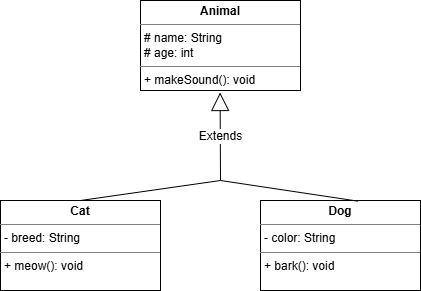

The diagram above was exported from draw.io. Its source (the exported page's mxGraphModel, read from the mxfile embedded in the PNG):
<mxGraphModel dx="420" dy="513" grid="1" gridSize="10" guides="1" tooltips="1" connect="1" arrows="1" fold="1" page="1" pageScale="1" pageWidth="827" pageHeight="1169" math="0" shadow="0">
  <root>
    <mxCell id="0" />
    <mxCell id="1" parent="0" />
    <mxCell id="tVcSETv9rXG3OUKYVl5L-17" parent="1" style="verticalAlign=top;align=left;overflow=fill;html=1;whiteSpace=wrap;" value="&lt;p style=&quot;margin:0px;margin-top:4px;text-align:center;&quot;&gt;&lt;b&gt;Animal&lt;/b&gt;&lt;/p&gt;&lt;hr size=&quot;1&quot; style=&quot;border-style:solid;&quot;&gt;&lt;p style=&quot;margin:0px;margin-left:4px;&quot;&gt;# name: String&lt;/p&gt;&lt;p style=&quot;margin:0px;margin-left:4px;&quot;&gt;# age: int&lt;/p&gt;&lt;hr size=&quot;1&quot; style=&quot;border-style:solid;&quot;&gt;&lt;p style=&quot;margin:0px;margin-left:4px;&quot;&gt;+ makeSound(): void&lt;/p&gt;" vertex="1">
      <mxGeometry height="90" width="160" x="440" y="150" as="geometry" />
    </mxCell>
    <mxCell id="tVcSETv9rXG3OUKYVl5L-18" parent="1" style="verticalAlign=top;align=left;overflow=fill;html=1;whiteSpace=wrap;" value="&lt;p style=&quot;margin:0px;margin-top:4px;text-align:center;&quot;&gt;&lt;b&gt;Cat&lt;/b&gt;&lt;/p&gt;&lt;hr size=&quot;1&quot; style=&quot;border-style:solid;&quot;&gt;&lt;p style=&quot;margin:0px;margin-left:4px;&quot;&gt;- breed: String&lt;/p&gt;&lt;hr size=&quot;1&quot; style=&quot;border-style:solid;&quot;&gt;&lt;p style=&quot;margin:0px;margin-left:4px;&quot;&gt;+ meow(): void&lt;/p&gt;" vertex="1">
      <mxGeometry height="90" width="160" x="300" y="350" as="geometry" />
    </mxCell>
    <mxCell id="tVcSETv9rXG3OUKYVl5L-19" parent="1" style="verticalAlign=top;align=left;overflow=fill;html=1;whiteSpace=wrap;" value="&lt;p style=&quot;margin:0px;margin-top:4px;text-align:center;&quot;&gt;&lt;b&gt;Dog&lt;/b&gt;&lt;/p&gt;&lt;hr size=&quot;1&quot; style=&quot;border-style:solid;&quot;&gt;&lt;p style=&quot;margin:0px;margin-left:4px;&quot;&gt;- color: String&lt;/p&gt;&lt;hr size=&quot;1&quot; style=&quot;border-style:solid;&quot;&gt;&lt;p style=&quot;margin:0px;margin-left:4px;&quot;&gt;+ bark(): void&lt;/p&gt;" vertex="1">
      <mxGeometry height="90" width="160" x="560" y="350" as="geometry" />
    </mxCell>
    <mxCell id="tVcSETv9rXG3OUKYVl5L-20" edge="1" parent="1" style="endArrow=block;endSize=16;endFill=0;html=1;rounded=0;fontSize=12;curved=1;" value="Extends">
      <mxGeometry relative="1" width="160" as="geometry">
        <mxPoint x="520" y="330" as="sourcePoint" />
        <mxPoint x="519.58" y="242" as="targetPoint" />
      </mxGeometry>
    </mxCell>
    <mxCell id="tVcSETv9rXG3OUKYVl5L-24" edge="1" parent="1" source="tVcSETv9rXG3OUKYVl5L-18" style="endArrow=none;html=1;rounded=0;fontSize=12;startSize=8;endSize=8;curved=1;exitX=0.5;exitY=0;exitDx=0;exitDy=0;" value="">
      <mxGeometry height="50" relative="1" width="50" as="geometry">
        <mxPoint x="480" y="300" as="sourcePoint" />
        <mxPoint x="520" y="330" as="targetPoint" />
      </mxGeometry>
    </mxCell>
    <mxCell id="tVcSETv9rXG3OUKYVl5L-25" edge="1" parent="1" style="endArrow=none;html=1;rounded=0;fontSize=12;startSize=8;endSize=8;curved=1;entryX=0.608;entryY=0.007;entryDx=0;entryDy=0;entryPerimeter=0;" target="tVcSETv9rXG3OUKYVl5L-19" value="">
      <mxGeometry height="50" relative="1" width="50" as="geometry">
        <mxPoint x="520" y="330" as="sourcePoint" />
        <mxPoint x="530" y="250" as="targetPoint" />
      </mxGeometry>
    </mxCell>
  </root>
</mxGraphModel>